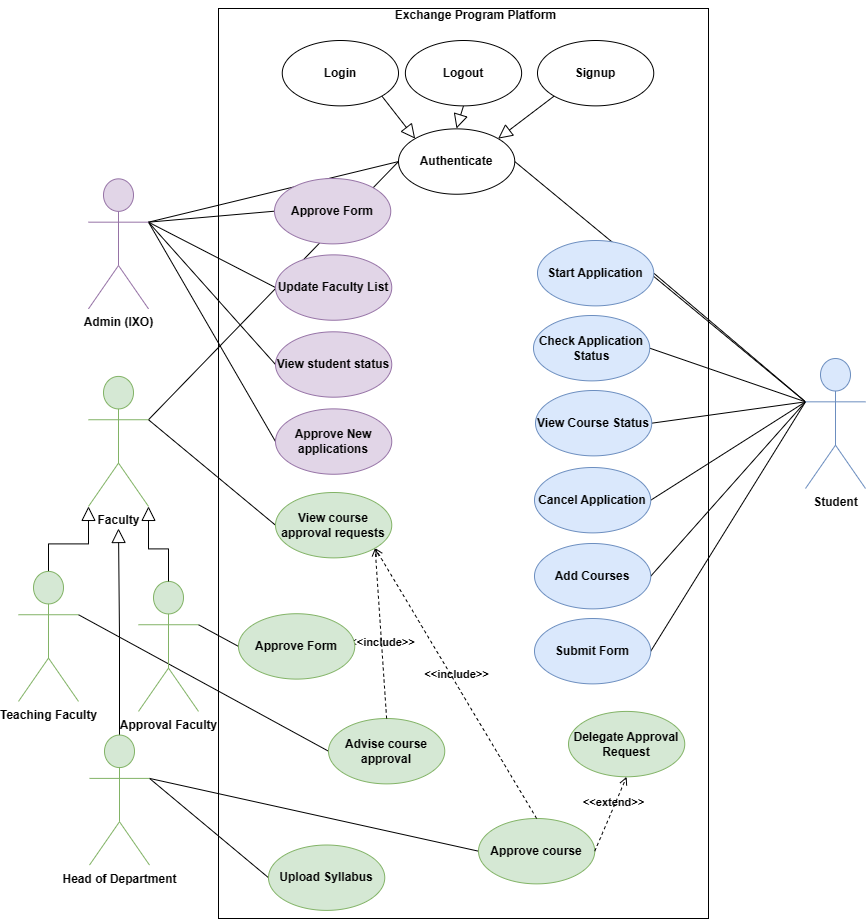

The diagram above was exported from draw.io. Its source (the exported page's mxGraphModel, read from the mxfile embedded in the PNG):
<mxGraphModel dx="-111" dy="1525" grid="1" gridSize="10" guides="1" tooltips="1" connect="1" arrows="1" fold="1" page="1" pageScale="1" pageWidth="850" pageHeight="1100" math="0" shadow="0">
  <root>
    <mxCell id="0" />
    <mxCell id="1" parent="0" />
    <mxCell id="CdGodX8SOifpeB7L6rKN-1" value="" style="whiteSpace=wrap;html=1;fontStyle=1" parent="1" vertex="1">
      <mxGeometry x="1440" y="-50" width="490" height="910" as="geometry" />
    </mxCell>
    <mxCell id="Izi3MHoSuLoWnddbk0Kq-33" style="rounded=0;orthogonalLoop=1;jettySize=auto;html=1;exitX=0;exitY=0.3333333333333333;exitDx=0;exitDy=0;exitPerimeter=0;entryX=1;entryY=0.5;entryDx=0;entryDy=0;endArrow=none;endFill=0;fontStyle=1" parent="1" source="CdGodX8SOifpeB7L6rKN-4" target="Izi3MHoSuLoWnddbk0Kq-27" edge="1">
      <mxGeometry relative="1" as="geometry" />
    </mxCell>
    <mxCell id="Izi3MHoSuLoWnddbk0Kq-35" style="edgeStyle=none;rounded=0;orthogonalLoop=1;jettySize=auto;html=1;exitX=0;exitY=0.3333333333333333;exitDx=0;exitDy=0;exitPerimeter=0;entryX=1;entryY=0.5;entryDx=0;entryDy=0;strokeColor=default;align=center;verticalAlign=middle;fontFamily=Helvetica;fontSize=11;fontColor=default;labelBackgroundColor=default;endArrow=none;endFill=0;fontStyle=1" parent="1" source="CdGodX8SOifpeB7L6rKN-4" target="Izi3MHoSuLoWnddbk0Kq-21" edge="1">
      <mxGeometry relative="1" as="geometry" />
    </mxCell>
    <mxCell id="Izi3MHoSuLoWnddbk0Kq-36" style="edgeStyle=none;rounded=0;orthogonalLoop=1;jettySize=auto;html=1;exitX=0;exitY=0.3333333333333333;exitDx=0;exitDy=0;exitPerimeter=0;entryX=1;entryY=0.5;entryDx=0;entryDy=0;strokeColor=default;align=center;verticalAlign=middle;fontFamily=Helvetica;fontSize=11;fontColor=default;labelBackgroundColor=default;endArrow=none;endFill=0;fontStyle=1" parent="1" source="CdGodX8SOifpeB7L6rKN-4" target="Izi3MHoSuLoWnddbk0Kq-22" edge="1">
      <mxGeometry relative="1" as="geometry" />
    </mxCell>
    <mxCell id="Izi3MHoSuLoWnddbk0Kq-37" style="edgeStyle=none;rounded=0;orthogonalLoop=1;jettySize=auto;html=1;exitX=0;exitY=0.3333333333333333;exitDx=0;exitDy=0;exitPerimeter=0;entryX=1;entryY=0.5;entryDx=0;entryDy=0;strokeColor=default;align=center;verticalAlign=middle;fontFamily=Helvetica;fontSize=11;fontColor=default;labelBackgroundColor=default;endArrow=none;endFill=0;fontStyle=1" parent="1" source="CdGodX8SOifpeB7L6rKN-4" target="Izi3MHoSuLoWnddbk0Kq-14" edge="1">
      <mxGeometry relative="1" as="geometry" />
    </mxCell>
    <mxCell id="Izi3MHoSuLoWnddbk0Kq-38" style="edgeStyle=none;rounded=0;orthogonalLoop=1;jettySize=auto;html=1;exitX=0;exitY=0.3333333333333333;exitDx=0;exitDy=0;exitPerimeter=0;entryX=1;entryY=0.5;entryDx=0;entryDy=0;strokeColor=default;align=center;verticalAlign=middle;fontFamily=Helvetica;fontSize=11;fontColor=default;labelBackgroundColor=default;endArrow=none;endFill=0;fontStyle=1" parent="1" source="CdGodX8SOifpeB7L6rKN-4" target="Izi3MHoSuLoWnddbk0Kq-13" edge="1">
      <mxGeometry relative="1" as="geometry" />
    </mxCell>
    <mxCell id="Izi3MHoSuLoWnddbk0Kq-39" style="edgeStyle=none;rounded=0;orthogonalLoop=1;jettySize=auto;html=1;exitX=0;exitY=0.3333333333333333;exitDx=0;exitDy=0;exitPerimeter=0;entryX=1;entryY=0.5;entryDx=0;entryDy=0;strokeColor=default;align=center;verticalAlign=middle;fontFamily=Helvetica;fontSize=11;fontColor=default;labelBackgroundColor=default;endArrow=none;endFill=0;fontStyle=1" parent="1" source="CdGodX8SOifpeB7L6rKN-4" target="Izi3MHoSuLoWnddbk0Kq-12" edge="1">
      <mxGeometry relative="1" as="geometry" />
    </mxCell>
    <mxCell id="pwqsoZa4hPc9rRPnL5ds-2" style="rounded=0;orthogonalLoop=1;jettySize=auto;html=1;exitX=0;exitY=0.3333333333333333;exitDx=0;exitDy=0;exitPerimeter=0;entryX=1;entryY=0.5;entryDx=0;entryDy=0;endArrow=none;endFill=0;fontStyle=1" parent="1" source="CdGodX8SOifpeB7L6rKN-4" target="pwqsoZa4hPc9rRPnL5ds-1" edge="1">
      <mxGeometry relative="1" as="geometry" />
    </mxCell>
    <mxCell id="CdGodX8SOifpeB7L6rKN-4" value="Student" style="shape=umlActor;verticalLabelPosition=bottom;verticalAlign=top;html=1;outlineConnect=0;fillColor=#dae8fc;strokeColor=#6c8ebf;fontStyle=1" parent="1" vertex="1">
      <mxGeometry x="2027" y="300" width="60" height="130" as="geometry" />
    </mxCell>
    <mxCell id="Izi3MHoSuLoWnddbk0Kq-40" style="edgeStyle=none;rounded=0;orthogonalLoop=1;jettySize=auto;html=1;exitX=1;exitY=0.3333333333333333;exitDx=0;exitDy=0;exitPerimeter=0;entryX=0;entryY=0.5;entryDx=0;entryDy=0;strokeColor=default;align=center;verticalAlign=middle;fontFamily=Helvetica;fontSize=11;fontColor=default;labelBackgroundColor=default;endArrow=none;endFill=0;fontStyle=1" parent="1" source="CdGodX8SOifpeB7L6rKN-5" target="Izi3MHoSuLoWnddbk0Kq-15" edge="1">
      <mxGeometry relative="1" as="geometry" />
    </mxCell>
    <mxCell id="pwqsoZa4hPc9rRPnL5ds-5" style="edgeStyle=none;rounded=0;orthogonalLoop=1;jettySize=auto;html=1;exitX=1;exitY=0.3333333333333333;exitDx=0;exitDy=0;exitPerimeter=0;entryX=0;entryY=0.5;entryDx=0;entryDy=0;strokeColor=default;align=center;verticalAlign=middle;fontFamily=Helvetica;fontSize=11;fontColor=default;labelBackgroundColor=default;endArrow=none;endFill=0;fontStyle=1" parent="1" source="CdGodX8SOifpeB7L6rKN-5" target="pwqsoZa4hPc9rRPnL5ds-1" edge="1">
      <mxGeometry relative="1" as="geometry" />
    </mxCell>
    <mxCell id="CdGodX8SOifpeB7L6rKN-5" value="Faculty" style="shape=umlActor;verticalLabelPosition=bottom;verticalAlign=top;html=1;outlineConnect=0;fillColor=#d5e8d4;strokeColor=#82b366;fontStyle=1" parent="1" vertex="1">
      <mxGeometry x="1310" y="317.90999999999997" width="60" height="130" as="geometry" />
    </mxCell>
    <mxCell id="Izi3MHoSuLoWnddbk0Kq-7" style="edgeStyle=orthogonalEdgeStyle;rounded=0;orthogonalLoop=1;jettySize=auto;html=1;exitX=0.5;exitY=0;exitDx=0;exitDy=0;exitPerimeter=0;endArrow=block;endFill=0;endSize=12;entryX=0;entryY=1;entryDx=0;entryDy=0;entryPerimeter=0;fontStyle=1" parent="1" source="Izi3MHoSuLoWnddbk0Kq-1" target="CdGodX8SOifpeB7L6rKN-5" edge="1">
      <mxGeometry relative="1" as="geometry">
        <mxPoint x="1310" y="452.90999999999997" as="targetPoint" />
      </mxGeometry>
    </mxCell>
    <mxCell id="Izi3MHoSuLoWnddbk0Kq-52" style="edgeStyle=none;rounded=0;orthogonalLoop=1;jettySize=auto;html=1;exitX=1;exitY=0.3333333333333333;exitDx=0;exitDy=0;exitPerimeter=0;entryX=0;entryY=0.5;entryDx=0;entryDy=0;strokeColor=default;align=center;verticalAlign=middle;fontFamily=Helvetica;fontSize=11;fontColor=default;labelBackgroundColor=default;endArrow=none;endFill=0;fontStyle=1" parent="1" source="Izi3MHoSuLoWnddbk0Kq-1" target="Izi3MHoSuLoWnddbk0Kq-49" edge="1">
      <mxGeometry relative="1" as="geometry" />
    </mxCell>
    <mxCell id="Izi3MHoSuLoWnddbk0Kq-1" value="Teaching Faculty" style="shape=umlActor;verticalLabelPosition=bottom;verticalAlign=top;html=1;outlineConnect=0;fillColor=#d5e8d4;strokeColor=#82b366;fontStyle=1" parent="1" vertex="1">
      <mxGeometry x="1240" y="512.91" width="60" height="130" as="geometry" />
    </mxCell>
    <mxCell id="Izi3MHoSuLoWnddbk0Kq-42" style="edgeStyle=none;rounded=0;orthogonalLoop=1;jettySize=auto;html=1;exitX=1;exitY=0.3333333333333333;exitDx=0;exitDy=0;exitPerimeter=0;entryX=0;entryY=0.5;entryDx=0;entryDy=0;strokeColor=default;align=center;verticalAlign=middle;fontFamily=Helvetica;fontSize=11;fontColor=default;labelBackgroundColor=default;endArrow=none;endFill=0;fontStyle=1" parent="1" source="Izi3MHoSuLoWnddbk0Kq-5" target="Izi3MHoSuLoWnddbk0Kq-18" edge="1">
      <mxGeometry relative="1" as="geometry" />
    </mxCell>
    <mxCell id="BPAK8dgC2oYFa0jSMbyc-7" style="edgeStyle=none;rounded=0;orthogonalLoop=1;jettySize=auto;html=1;exitX=1;exitY=0.3333333333333333;exitDx=0;exitDy=0;exitPerimeter=0;entryX=0;entryY=0.5;entryDx=0;entryDy=0;strokeColor=default;align=center;verticalAlign=middle;fontFamily=Helvetica;fontSize=11;fontColor=default;labelBackgroundColor=default;endArrow=none;endFill=0;fontStyle=1" parent="1" source="Izi3MHoSuLoWnddbk0Kq-2" target="BPAK8dgC2oYFa0jSMbyc-6" edge="1">
      <mxGeometry relative="1" as="geometry" />
    </mxCell>
    <mxCell id="Izi3MHoSuLoWnddbk0Kq-2" value="Approval Faculty" style="shape=umlActor;verticalLabelPosition=bottom;verticalAlign=top;html=1;outlineConnect=0;fillColor=#d5e8d4;strokeColor=#82b366;fontStyle=1" parent="1" vertex="1">
      <mxGeometry x="1360" y="522.91" width="60" height="130" as="geometry" />
    </mxCell>
    <mxCell id="Izi3MHoSuLoWnddbk0Kq-6" style="edgeStyle=orthogonalEdgeStyle;rounded=0;orthogonalLoop=1;jettySize=auto;html=1;exitX=0.5;exitY=0.5;exitDx=0;exitDy=0;exitPerimeter=0;endArrow=block;endFill=0;endSize=12;fontStyle=1" parent="1" source="Izi3MHoSuLoWnddbk0Kq-5" edge="1">
      <mxGeometry relative="1" as="geometry">
        <mxPoint x="1340" y="470" as="targetPoint" />
        <mxPoint x="1340" y="692.91" as="sourcePoint" />
      </mxGeometry>
    </mxCell>
    <mxCell id="Izi3MHoSuLoWnddbk0Kq-51" style="edgeStyle=none;rounded=0;orthogonalLoop=1;jettySize=auto;html=1;exitX=1;exitY=0.3333333333333333;exitDx=0;exitDy=0;exitPerimeter=0;entryX=0;entryY=0.5;entryDx=0;entryDy=0;strokeColor=default;align=center;verticalAlign=middle;fontFamily=Helvetica;fontSize=11;fontColor=default;labelBackgroundColor=default;endArrow=none;endFill=0;fontStyle=1" parent="1" source="Izi3MHoSuLoWnddbk0Kq-5" target="Izi3MHoSuLoWnddbk0Kq-50" edge="1">
      <mxGeometry relative="1" as="geometry" />
    </mxCell>
    <mxCell id="Izi3MHoSuLoWnddbk0Kq-5" value="Head of Department" style="shape=umlActor;verticalLabelPosition=bottom;verticalAlign=top;html=1;outlineConnect=0;fillColor=#d5e8d4;strokeColor=#82b366;fontStyle=1" parent="1" vertex="1">
      <mxGeometry x="1311" y="676.5699999999999" width="60" height="130" as="geometry" />
    </mxCell>
    <mxCell id="Izi3MHoSuLoWnddbk0Kq-8" style="edgeStyle=orthogonalEdgeStyle;rounded=0;orthogonalLoop=1;jettySize=auto;html=1;exitX=0.5;exitY=0;exitDx=0;exitDy=0;exitPerimeter=0;entryX=1;entryY=1;entryDx=0;entryDy=0;entryPerimeter=0;endArrow=block;endFill=0;endSize=12;fontStyle=1" parent="1" source="Izi3MHoSuLoWnddbk0Kq-2" target="CdGodX8SOifpeB7L6rKN-5" edge="1">
      <mxGeometry relative="1" as="geometry" />
    </mxCell>
    <mxCell id="Izi3MHoSuLoWnddbk0Kq-43" style="edgeStyle=none;rounded=0;orthogonalLoop=1;jettySize=auto;html=1;exitX=1;exitY=0.3333333333333333;exitDx=0;exitDy=0;exitPerimeter=0;entryX=0;entryY=0.5;entryDx=0;entryDy=0;strokeColor=default;align=center;verticalAlign=middle;fontFamily=Helvetica;fontSize=11;fontColor=default;labelBackgroundColor=default;endArrow=none;endFill=0;fontStyle=1" parent="1" source="Izi3MHoSuLoWnddbk0Kq-11" target="Izi3MHoSuLoWnddbk0Kq-17" edge="1">
      <mxGeometry relative="1" as="geometry" />
    </mxCell>
    <mxCell id="Izi3MHoSuLoWnddbk0Kq-44" style="edgeStyle=none;rounded=0;orthogonalLoop=1;jettySize=auto;html=1;exitX=1;exitY=0.3333333333333333;exitDx=0;exitDy=0;exitPerimeter=0;entryX=0;entryY=0.5;entryDx=0;entryDy=0;strokeColor=default;align=center;verticalAlign=middle;fontFamily=Helvetica;fontSize=11;fontColor=default;labelBackgroundColor=default;endArrow=none;endFill=0;fontStyle=1" parent="1" source="Izi3MHoSuLoWnddbk0Kq-11" target="Izi3MHoSuLoWnddbk0Kq-24" edge="1">
      <mxGeometry relative="1" as="geometry" />
    </mxCell>
    <mxCell id="Izi3MHoSuLoWnddbk0Kq-45" style="edgeStyle=none;rounded=0;orthogonalLoop=1;jettySize=auto;html=1;exitX=1;exitY=0.3333333333333333;exitDx=0;exitDy=0;exitPerimeter=0;entryX=0;entryY=0.5;entryDx=0;entryDy=0;strokeColor=default;align=center;verticalAlign=middle;fontFamily=Helvetica;fontSize=11;fontColor=default;labelBackgroundColor=default;endArrow=none;endFill=0;fontStyle=1" parent="1" source="Izi3MHoSuLoWnddbk0Kq-11" target="Izi3MHoSuLoWnddbk0Kq-25" edge="1">
      <mxGeometry relative="1" as="geometry" />
    </mxCell>
    <mxCell id="pwqsoZa4hPc9rRPnL5ds-4" style="edgeStyle=none;rounded=0;orthogonalLoop=1;jettySize=auto;html=1;exitX=1;exitY=0.3333333333333333;exitDx=0;exitDy=0;exitPerimeter=0;entryX=0;entryY=0.5;entryDx=0;entryDy=0;strokeColor=default;align=center;verticalAlign=middle;fontFamily=Helvetica;fontSize=11;fontColor=default;labelBackgroundColor=default;endArrow=none;endFill=0;fontStyle=1" parent="1" source="Izi3MHoSuLoWnddbk0Kq-11" target="pwqsoZa4hPc9rRPnL5ds-1" edge="1">
      <mxGeometry relative="1" as="geometry" />
    </mxCell>
    <mxCell id="BPAK8dgC2oYFa0jSMbyc-5" style="edgeStyle=none;rounded=0;orthogonalLoop=1;jettySize=auto;html=1;exitX=1;exitY=0.3333333333333333;exitDx=0;exitDy=0;exitPerimeter=0;entryX=0;entryY=0.5;entryDx=0;entryDy=0;strokeColor=default;align=center;verticalAlign=middle;fontFamily=Helvetica;fontSize=11;fontColor=default;labelBackgroundColor=default;endArrow=none;endFill=0;fontStyle=1" parent="1" source="Izi3MHoSuLoWnddbk0Kq-11" target="BPAK8dgC2oYFa0jSMbyc-1" edge="1">
      <mxGeometry relative="1" as="geometry" />
    </mxCell>
    <mxCell id="Izi3MHoSuLoWnddbk0Kq-11" value="Admin (IXO)" style="shape=umlActor;verticalLabelPosition=bottom;verticalAlign=top;html=1;outlineConnect=0;fillColor=#e1d5e7;strokeColor=#9673a6;fontStyle=1" parent="1" vertex="1">
      <mxGeometry x="1310" y="120.35000000000002" width="60" height="130" as="geometry" />
    </mxCell>
    <mxCell id="Izi3MHoSuLoWnddbk0Kq-12" value="Start Application" style="ellipse;whiteSpace=wrap;html=1;fillColor=#dae8fc;strokeColor=#6c8ebf;fontStyle=1" parent="1" vertex="1">
      <mxGeometry x="1758.9962500000001" y="182.00208955223883" width="116.25" height="65.3731343283582" as="geometry" />
    </mxCell>
    <mxCell id="Izi3MHoSuLoWnddbk0Kq-13" value="Check Application Status" style="ellipse;whiteSpace=wrap;html=1;fillColor=#dae8fc;strokeColor=#6c8ebf;fontStyle=1" parent="1" vertex="1">
      <mxGeometry x="1754.9962500000001" y="257.00179104477616" width="116.25" height="65.3731343283582" as="geometry" />
    </mxCell>
    <mxCell id="Izi3MHoSuLoWnddbk0Kq-14" value="View Course Status" style="ellipse;whiteSpace=wrap;html=1;fillColor=#dae8fc;strokeColor=#6c8ebf;fontStyle=1" parent="1" vertex="1">
      <mxGeometry x="1756.9962500000001" y="332.00014925373137" width="116.25" height="65.3731343283582" as="geometry" />
    </mxCell>
    <mxCell id="Izi3MHoSuLoWnddbk0Kq-15" value="View course approval requests" style="ellipse;whiteSpace=wrap;html=1;fillColor=#d5e8d4;strokeColor=#82b366;fontStyle=1" parent="1" vertex="1">
      <mxGeometry x="1497.0062500000001" y="434.0020895522389" width="116.25" height="65.3731343283582" as="geometry" />
    </mxCell>
    <mxCell id="Izi3MHoSuLoWnddbk0Kq-17" value="Update Faculty List" style="ellipse;whiteSpace=wrap;html=1;fillColor=#e1d5e7;strokeColor=#9673a6;fontStyle=1" parent="1" vertex="1">
      <mxGeometry x="1497.00125" y="196.36164179104475" width="116.25" height="65.3731343283582" as="geometry" />
    </mxCell>
    <mxCell id="Izi3MHoSuLoWnddbk0Kq-18" value="Upload Syllabus" style="ellipse;whiteSpace=wrap;html=1;fillColor=#d5e8d4;strokeColor=#82b366;fontStyle=1" parent="1" vertex="1">
      <mxGeometry x="1490" y="786.5174626865671" width="116.25" height="65.3731343283582" as="geometry" />
    </mxCell>
    <mxCell id="Izi3MHoSuLoWnddbk0Kq-20" value="Delegate Approval Request" style="ellipse;whiteSpace=wrap;html=1;fillColor=#d5e8d4;strokeColor=#82b366;fontStyle=1" parent="1" vertex="1">
      <mxGeometry x="1790" y="652.9146268656717" width="116.25" height="65.3731343283582" as="geometry" />
    </mxCell>
    <mxCell id="Izi3MHoSuLoWnddbk0Kq-21" value="Add Courses" style="ellipse;whiteSpace=wrap;html=1;fillColor=#dae8fc;strokeColor=#6c8ebf;fontStyle=1" parent="1" vertex="1">
      <mxGeometry x="1755.99875" y="484.9959701492537" width="116.25" height="65.3731343283582" as="geometry" />
    </mxCell>
    <mxCell id="Izi3MHoSuLoWnddbk0Kq-22" value="Cancel Application" style="ellipse;whiteSpace=wrap;html=1;fillColor=#dae8fc;strokeColor=#6c8ebf;fontStyle=1" parent="1" vertex="1">
      <mxGeometry x="1755.9962500000001" y="408.9988059701492" width="116.25" height="65.3731343283582" as="geometry" />
    </mxCell>
    <mxCell id="Izi3MHoSuLoWnddbk0Kq-24" value="View student status" style="ellipse;whiteSpace=wrap;html=1;fillColor=#e1d5e7;strokeColor=#9673a6;fontStyle=1" parent="1" vertex="1">
      <mxGeometry x="1497.00125" y="273.31164179104474" width="116.25" height="65.3731343283582" as="geometry" />
    </mxCell>
    <mxCell id="Izi3MHoSuLoWnddbk0Kq-25" value="Approve New applications" style="ellipse;whiteSpace=wrap;html=1;fillColor=#e1d5e7;strokeColor=#9673a6;fontStyle=1" parent="1" vertex="1">
      <mxGeometry x="1497.00125" y="350.37164179104474" width="116.25" height="65.3731343283582" as="geometry" />
    </mxCell>
    <mxCell id="Izi3MHoSuLoWnddbk0Kq-27" value="Submit Form" style="ellipse;whiteSpace=wrap;html=1;fillColor=#dae8fc;strokeColor=#6c8ebf;fontStyle=1" parent="1" vertex="1">
      <mxGeometry x="1756" y="560.0022388059701" width="116.25" height="65.3731343283582" as="geometry" />
    </mxCell>
    <mxCell id="Izi3MHoSuLoWnddbk0Kq-49" value="Advise course approval" style="ellipse;whiteSpace=wrap;html=1;fillColor=#d5e8d4;strokeColor=#82b366;fontStyle=1" parent="1" vertex="1">
      <mxGeometry x="1549.9962500000001" y="660.0020895522388" width="116.25" height="65.3731343283582" as="geometry" />
    </mxCell>
    <mxCell id="Izi3MHoSuLoWnddbk0Kq-50" value="Approve course" style="ellipse;whiteSpace=wrap;html=1;fillColor=#d5e8d4;strokeColor=#82b366;fontStyle=1" parent="1" vertex="1">
      <mxGeometry x="1700" y="759.9974626865671" width="116.25" height="65.3731343283582" as="geometry" />
    </mxCell>
    <mxCell id="Izi3MHoSuLoWnddbk0Kq-53" value="&amp;lt;&amp;lt;include&amp;gt;&amp;gt;" style="edgeStyle=none;html=1;endArrow=open;verticalAlign=bottom;dashed=1;labelBackgroundColor=none;rounded=0;exitX=0.5;exitY=0;exitDx=0;exitDy=0;entryX=1;entryY=1;entryDx=0;entryDy=0;fontStyle=1" parent="1" source="Izi3MHoSuLoWnddbk0Kq-50" target="Izi3MHoSuLoWnddbk0Kq-15" edge="1">
      <mxGeometry width="160" relative="1" as="geometry">
        <mxPoint x="239" y="490" as="sourcePoint" />
        <mxPoint x="437" y="685" as="targetPoint" />
      </mxGeometry>
    </mxCell>
    <mxCell id="Izi3MHoSuLoWnddbk0Kq-54" value="&amp;lt;&amp;lt;include&amp;gt;&amp;gt;" style="edgeStyle=none;html=1;endArrow=open;verticalAlign=bottom;dashed=1;labelBackgroundColor=none;rounded=0;exitX=0.5;exitY=0;exitDx=0;exitDy=0;entryX=1;entryY=1;entryDx=0;entryDy=0;fontStyle=1" parent="1" source="Izi3MHoSuLoWnddbk0Kq-49" target="Izi3MHoSuLoWnddbk0Kq-15" edge="1">
      <mxGeometry x="-0.2152" width="160" relative="1" as="geometry">
        <mxPoint x="1608" y="560" as="sourcePoint" />
        <mxPoint x="1606" y="416" as="targetPoint" />
        <mxPoint as="offset" />
      </mxGeometry>
    </mxCell>
    <mxCell id="Izi3MHoSuLoWnddbk0Kq-56" value="&amp;lt;&amp;lt;extend&amp;gt;&amp;gt;" style="edgeStyle=none;html=1;endArrow=open;verticalAlign=bottom;dashed=1;labelBackgroundColor=none;rounded=0;exitX=1;exitY=0.5;exitDx=0;exitDy=0;entryX=0.5;entryY=1;entryDx=0;entryDy=0;fontStyle=1" parent="1" source="Izi3MHoSuLoWnddbk0Kq-50" target="Izi3MHoSuLoWnddbk0Kq-20" edge="1">
      <mxGeometry x="0.0788" y="-2" width="160" relative="1" as="geometry">
        <mxPoint x="1608" y="650" as="sourcePoint" />
        <mxPoint x="1606" y="506" as="targetPoint" />
        <mxPoint as="offset" />
      </mxGeometry>
    </mxCell>
    <mxCell id="pwqsoZa4hPc9rRPnL5ds-1" value="Authenticate" style="ellipse;whiteSpace=wrap;html=1;fontStyle=1" parent="1" vertex="1">
      <mxGeometry x="1620" y="70.36223880597015" width="116.25" height="65.3731343283582" as="geometry" />
    </mxCell>
    <mxCell id="pwqsoZa4hPc9rRPnL5ds-9" style="edgeStyle=none;rounded=0;orthogonalLoop=1;jettySize=auto;html=1;exitX=1;exitY=1;exitDx=0;exitDy=0;entryX=0;entryY=0;entryDx=0;entryDy=0;strokeColor=default;align=center;verticalAlign=middle;fontFamily=Helvetica;fontSize=11;fontColor=default;labelBackgroundColor=default;endArrow=block;endFill=0;endSize=12;fontStyle=1" parent="1" source="pwqsoZa4hPc9rRPnL5ds-6" target="pwqsoZa4hPc9rRPnL5ds-1" edge="1">
      <mxGeometry relative="1" as="geometry" />
    </mxCell>
    <mxCell id="pwqsoZa4hPc9rRPnL5ds-6" value="Login" style="ellipse;whiteSpace=wrap;html=1;fontStyle=1" parent="1" vertex="1">
      <mxGeometry x="1503.75125" y="-17.998358208955267" width="116.25" height="65.3731343283582" as="geometry" />
    </mxCell>
    <mxCell id="pwqsoZa4hPc9rRPnL5ds-10" style="edgeStyle=none;rounded=0;orthogonalLoop=1;jettySize=auto;html=1;exitX=0.5;exitY=1;exitDx=0;exitDy=0;strokeColor=default;align=center;verticalAlign=middle;fontFamily=Helvetica;fontSize=11;fontColor=default;labelBackgroundColor=default;endArrow=block;endFill=0;endSize=12;fontStyle=1" parent="1" source="pwqsoZa4hPc9rRPnL5ds-7" edge="1">
      <mxGeometry relative="1" as="geometry">
        <mxPoint x="1678" y="70" as="targetPoint" />
      </mxGeometry>
    </mxCell>
    <mxCell id="pwqsoZa4hPc9rRPnL5ds-7" value="Logout" style="ellipse;whiteSpace=wrap;html=1;fontStyle=1" parent="1" vertex="1">
      <mxGeometry x="1626.8712500000001" y="-17.998358208955267" width="116.25" height="65.3731343283582" as="geometry" />
    </mxCell>
    <mxCell id="pwqsoZa4hPc9rRPnL5ds-11" style="edgeStyle=none;rounded=0;orthogonalLoop=1;jettySize=auto;html=1;exitX=0;exitY=1;exitDx=0;exitDy=0;entryX=1;entryY=0;entryDx=0;entryDy=0;strokeColor=default;align=center;verticalAlign=middle;fontFamily=Helvetica;fontSize=11;fontColor=default;labelBackgroundColor=default;endArrow=block;endFill=0;endSize=12;fontStyle=1" parent="1" source="pwqsoZa4hPc9rRPnL5ds-8" target="pwqsoZa4hPc9rRPnL5ds-1" edge="1">
      <mxGeometry relative="1" as="geometry" />
    </mxCell>
    <mxCell id="pwqsoZa4hPc9rRPnL5ds-8" value="Signup" style="ellipse;whiteSpace=wrap;html=1;fontStyle=1" parent="1" vertex="1">
      <mxGeometry x="1758.99125" y="-17.998358208955267" width="116.25" height="65.3731343283582" as="geometry" />
    </mxCell>
    <mxCell id="zGrRaBmiIbYqjTGfcjK_-1" value="Exchange Program Platform" style="text;html=1;align=center;verticalAlign=middle;whiteSpace=wrap;rounded=0;fontStyle=1" parent="1" vertex="1">
      <mxGeometry x="1605" y="-58" width="185" height="30" as="geometry" />
    </mxCell>
    <mxCell id="BPAK8dgC2oYFa0jSMbyc-1" value="Approve Form" style="ellipse;whiteSpace=wrap;html=1;fillColor=#e1d5e7;strokeColor=#9673a6;fontStyle=1" parent="1" vertex="1">
      <mxGeometry x="1496.00125" y="120.00164179104473" width="116.25" height="65.3731343283582" as="geometry" />
    </mxCell>
    <mxCell id="BPAK8dgC2oYFa0jSMbyc-6" value="Approve Form" style="ellipse;whiteSpace=wrap;html=1;fillColor=#d5e8d4;strokeColor=#82b366;fontStyle=1" parent="1" vertex="1">
      <mxGeometry x="1459.9962500000001" y="555.2220895522389" width="116.25" height="65.3731343283582" as="geometry" />
    </mxCell>
  </root>
</mxGraphModel>